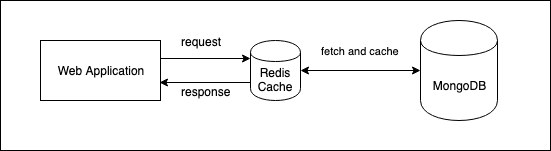

The diagram above was exported from draw.io. Its source (the exported page's mxGraphModel, read from the mxfile embedded in the PNG):
<mxGraphModel dx="758" dy="499" grid="1" gridSize="10" guides="1" tooltips="1" connect="1" arrows="1" fold="1" page="1" pageScale="1" pageWidth="827" pageHeight="1169" math="0" shadow="0">
  <root>
    <mxCell id="0" />
    <mxCell id="1" parent="0" />
    <mxCell id="O29YJ3UnRFwbFuXiStjB-1" value="Web Application&lt;br&gt;" style="rounded=0;whiteSpace=wrap;html=1;" vertex="1" parent="1">
      <mxGeometry x="110" y="230" width="120" height="60" as="geometry" />
    </mxCell>
    <mxCell id="O29YJ3UnRFwbFuXiStjB-2" value="MongoDB&lt;br&gt;" style="shape=cylinder;whiteSpace=wrap;html=1;boundedLbl=1;backgroundOutline=1;" vertex="1" parent="1">
      <mxGeometry x="490" y="210" width="77" height="100" as="geometry" />
    </mxCell>
    <mxCell id="O29YJ3UnRFwbFuXiStjB-3" value="Redis Cache&lt;br&gt;" style="shape=cylinder;whiteSpace=wrap;html=1;boundedLbl=1;backgroundOutline=1;" vertex="1" parent="1">
      <mxGeometry x="320" y="230" width="50" height="60" as="geometry" />
    </mxCell>
    <mxCell id="O29YJ3UnRFwbFuXiStjB-4" value="" style="endArrow=classic;html=1;entryX=0;entryY=0.3;entryDx=0;entryDy=0;" edge="1" parent="1" target="O29YJ3UnRFwbFuXiStjB-3">
      <mxGeometry width="50" height="50" relative="1" as="geometry">
        <mxPoint x="230" y="248" as="sourcePoint" />
        <mxPoint x="310" y="235" as="targetPoint" />
      </mxGeometry>
    </mxCell>
    <mxCell id="O29YJ3UnRFwbFuXiStjB-8" value="request&lt;br&gt;" style="text;html=1;resizable=0;points=[];align=center;verticalAlign=middle;labelBackgroundColor=#ffffff;" vertex="1" connectable="0" parent="O29YJ3UnRFwbFuXiStjB-4">
      <mxGeometry x="0.2222" y="-2" relative="1" as="geometry">
        <mxPoint x="-15" y="-20" as="offset" />
      </mxGeometry>
    </mxCell>
    <mxCell id="O29YJ3UnRFwbFuXiStjB-6" value="fetch and cache&lt;br&gt;" style="endArrow=classic;startArrow=classic;html=1;entryX=0;entryY=0.5;entryDx=0;entryDy=0;exitX=1;exitY=0.5;exitDx=0;exitDy=0;" edge="1" parent="1" source="O29YJ3UnRFwbFuXiStjB-3" target="O29YJ3UnRFwbFuXiStjB-2">
      <mxGeometry y="20" width="50" height="50" relative="1" as="geometry">
        <mxPoint x="400" y="280" as="sourcePoint" />
        <mxPoint x="450" y="230" as="targetPoint" />
        <mxPoint as="offset" />
      </mxGeometry>
    </mxCell>
    <mxCell id="O29YJ3UnRFwbFuXiStjB-7" value="" style="endArrow=classic;html=1;exitX=0;exitY=0.7;exitDx=0;exitDy=0;" edge="1" parent="1" source="O29YJ3UnRFwbFuXiStjB-3">
      <mxGeometry width="50" height="50" relative="1" as="geometry">
        <mxPoint x="250" y="315" as="sourcePoint" />
        <mxPoint x="229" y="272" as="targetPoint" />
      </mxGeometry>
    </mxCell>
    <mxCell id="O29YJ3UnRFwbFuXiStjB-9" value="response&lt;br&gt;" style="text;html=1;resizable=0;points=[];align=center;verticalAlign=middle;labelBackgroundColor=#ffffff;" vertex="1" connectable="0" parent="O29YJ3UnRFwbFuXiStjB-7">
      <mxGeometry x="-0.0549" y="2" relative="1" as="geometry">
        <mxPoint x="-2" y="6" as="offset" />
      </mxGeometry>
    </mxCell>
    <mxCell id="O29YJ3UnRFwbFuXiStjB-11" value="" style="rounded=0;whiteSpace=wrap;html=1;fillColor=none;" vertex="1" parent="1">
      <mxGeometry x="70" y="190" width="550" height="150" as="geometry" />
    </mxCell>
  </root>
</mxGraphModel>